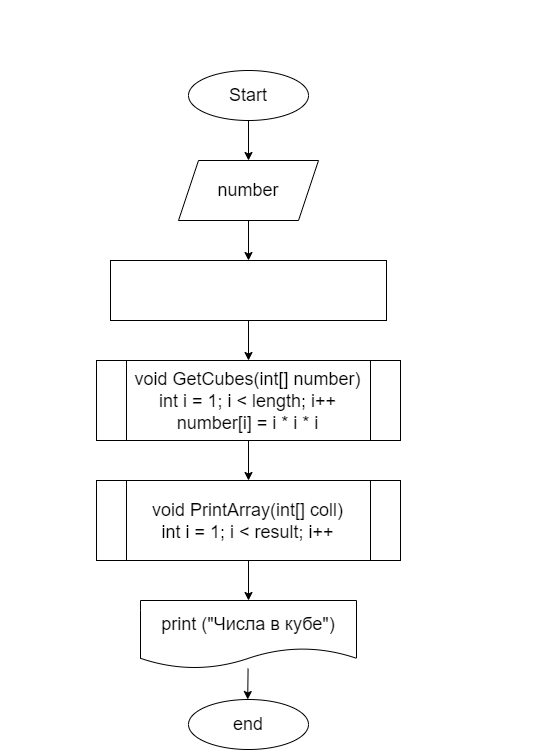

The diagram above was exported from draw.io. Its source (the exported page's mxGraphModel, read from the mxfile embedded in the PNG):
<mxGraphModel dx="97" dy="457" grid="1" gridSize="10" guides="1" tooltips="1" connect="1" arrows="1" fold="1" page="1" pageScale="1" pageWidth="850" pageHeight="1100" math="0" shadow="0">
  <root>
    <mxCell id="0" />
    <mxCell id="1" parent="0" />
    <mxCell id="2" value="&lt;div style=&quot;font-size: 18px ; line-height: 22px&quot;&gt;&lt;p style=&quot;box-sizing: border-box ; margin: 0px&quot;&gt;&lt;span style=&quot;box-sizing: border-box ; font-weight: 700&quot;&gt;Задача 23.&amp;nbsp;&lt;/span&gt;Напишите программу, которая принимает на вход число (N) и выдаёт таблицу кубов чисел от 1 до N.&lt;/p&gt;&lt;/div&gt;" style="text;whiteSpace=wrap;html=1;fontColor=#FFFFFF;labelBackgroundColor=none;align=left;" vertex="1" parent="1">
      <mxGeometry x="10" y="10" width="540" height="60" as="geometry" />
    </mxCell>
    <mxCell id="3" style="edgeStyle=none;html=1;fontSize=18;fontColor=#000000;labelBackgroundColor=#FFFFFF;labelBorderColor=none;" edge="1" parent="1" source="4" target="6">
      <mxGeometry relative="1" as="geometry" />
    </mxCell>
    <mxCell id="4" value="Start" style="ellipse;whiteSpace=wrap;html=1;labelBackgroundColor=#FFFFFF;fontSize=18;fontColor=#000000;labelBorderColor=none;" vertex="1" parent="1">
      <mxGeometry x="198" y="80" width="120" height="50" as="geometry" />
    </mxCell>
    <mxCell id="14" value="" style="edgeStyle=none;html=1;fontFamily=Helvetica;fontSize=18;fontColor=#FFFFFF;" edge="1" parent="1" source="6" target="13">
      <mxGeometry relative="1" as="geometry" />
    </mxCell>
    <mxCell id="6" value="number" style="shape=parallelogram;perimeter=parallelogramPerimeter;whiteSpace=wrap;html=1;fixedSize=1;labelBackgroundColor=#FFFFFF;fontSize=18;fontColor=#000000;labelBorderColor=none;" vertex="1" parent="1">
      <mxGeometry x="188" y="170" width="140" height="60" as="geometry" />
    </mxCell>
    <mxCell id="7" value="" style="edgeStyle=none;html=1;fontSize=18;fontColor=#000000;" edge="1" parent="1" target="10">
      <mxGeometry relative="1" as="geometry">
        <mxPoint x="258" y="675" as="targetPoint" />
        <mxPoint x="258" y="630" as="sourcePoint" />
      </mxGeometry>
    </mxCell>
    <mxCell id="8" value="end" style="ellipse;whiteSpace=wrap;html=1;labelBackgroundColor=#FFFFFF;fontSize=18;fontColor=#000000;labelBorderColor=none;" vertex="1" parent="1">
      <mxGeometry x="198" y="709" width="120" height="50" as="geometry" />
    </mxCell>
    <mxCell id="9" style="edgeStyle=none;html=1;fontColor=#000000;" edge="1" parent="1" source="10" target="8">
      <mxGeometry relative="1" as="geometry" />
    </mxCell>
    <mxCell id="10" value="&lt;font style=&quot;font-size: 18px&quot;&gt;&lt;span style=&quot;color: rgb(0 , 0 , 0) ; background-color: rgb(255 , 255 , 255)&quot;&gt;print (&quot;Числа в кубе&quot;&lt;/span&gt;&lt;span style=&quot;background-color: rgb(255 , 255 , 255) ; color: rgb(0 , 0 , 0)&quot;&gt;)&lt;/span&gt;&lt;/font&gt;" style="shape=document;whiteSpace=wrap;html=1;boundedLbl=1;fontSize=18;" vertex="1" parent="1">
      <mxGeometry x="150" y="610" width="216" height="68" as="geometry" />
    </mxCell>
    <mxCell id="18" value="" style="edgeStyle=none;html=1;fontFamily=Helvetica;fontSize=18;fontColor=#000000;" edge="1" parent="1" source="13" target="16">
      <mxGeometry relative="1" as="geometry" />
    </mxCell>
    <mxCell id="13" value="&lt;font style=&quot;font-size: 18px&quot;&gt;number = |number|&lt;/font&gt;" style="rounded=0;whiteSpace=wrap;html=1;labelBackgroundColor=none;fontFamily=Helvetica;fontColor=#FFFFFF;" vertex="1" parent="1">
      <mxGeometry x="120" y="270" width="276" height="60" as="geometry" />
    </mxCell>
    <mxCell id="19" value="" style="edgeStyle=none;html=1;fontFamily=Helvetica;fontSize=18;fontColor=#000000;" edge="1" parent="1" source="16" target="17">
      <mxGeometry relative="1" as="geometry" />
    </mxCell>
    <mxCell id="16" value="&lt;div style=&quot;line-height: 22px&quot;&gt;&lt;div style=&quot;line-height: 22px&quot;&gt;&lt;font color=&quot;#000000&quot; style=&quot;font-size: 18px ; background-color: rgb(255 , 255 , 255)&quot;&gt;void GetCubes(int[] number)&lt;/font&gt;&lt;/div&gt;&lt;div style=&quot;line-height: 22px&quot;&gt;&lt;div style=&quot;line-height: 22px&quot;&gt;&lt;font color=&quot;#000000&quot; style=&quot;background-color: rgb(255 , 255 , 255)&quot;&gt;int i = 1; i &amp;lt; length; i++&lt;/font&gt;&lt;/div&gt;&lt;div style=&quot;line-height: 22px&quot;&gt;&lt;div style=&quot;line-height: 22px&quot;&gt;&lt;font color=&quot;#000000&quot; style=&quot;background-color: rgb(255 , 255 , 255)&quot;&gt;number[i] = i * i * i&lt;/font&gt;&lt;/div&gt;&lt;/div&gt;&lt;/div&gt;&lt;/div&gt;" style="shape=process;whiteSpace=wrap;html=1;backgroundOutline=1;labelBackgroundColor=none;fontFamily=Helvetica;fontSize=18;fontColor=#FFFFFF;" vertex="1" parent="1">
      <mxGeometry x="106" y="370" width="304" height="80" as="geometry" />
    </mxCell>
    <mxCell id="20" value="" style="edgeStyle=none;html=1;fontFamily=Helvetica;fontSize=18;fontColor=#000000;" edge="1" parent="1" source="17" target="10">
      <mxGeometry relative="1" as="geometry" />
    </mxCell>
    <mxCell id="17" value="&lt;div style=&quot;line-height: 22px&quot;&gt;&lt;div style=&quot;line-height: 22px&quot;&gt;&lt;div style=&quot;line-height: 22px&quot;&gt;&lt;font style=&quot;background-color: rgb(255 , 255 , 255)&quot; color=&quot;#000000&quot;&gt;void PrintArray(int[] coll)&lt;/font&gt;&lt;/div&gt;&lt;div style=&quot;line-height: 22px&quot;&gt;&lt;div style=&quot;line-height: 22px&quot;&gt;&lt;font style=&quot;background-color: rgb(255 , 255 , 255)&quot; color=&quot;#000000&quot;&gt;int i = 1; i &amp;lt; result; i++&lt;/font&gt;&lt;/div&gt;&lt;/div&gt;&lt;/div&gt;&lt;/div&gt;" style="shape=process;whiteSpace=wrap;html=1;backgroundOutline=1;labelBackgroundColor=none;fontFamily=Helvetica;fontSize=18;fontColor=#FFFFFF;" vertex="1" parent="1">
      <mxGeometry x="106" y="490" width="304" height="80" as="geometry" />
    </mxCell>
  </root>
</mxGraphModel>